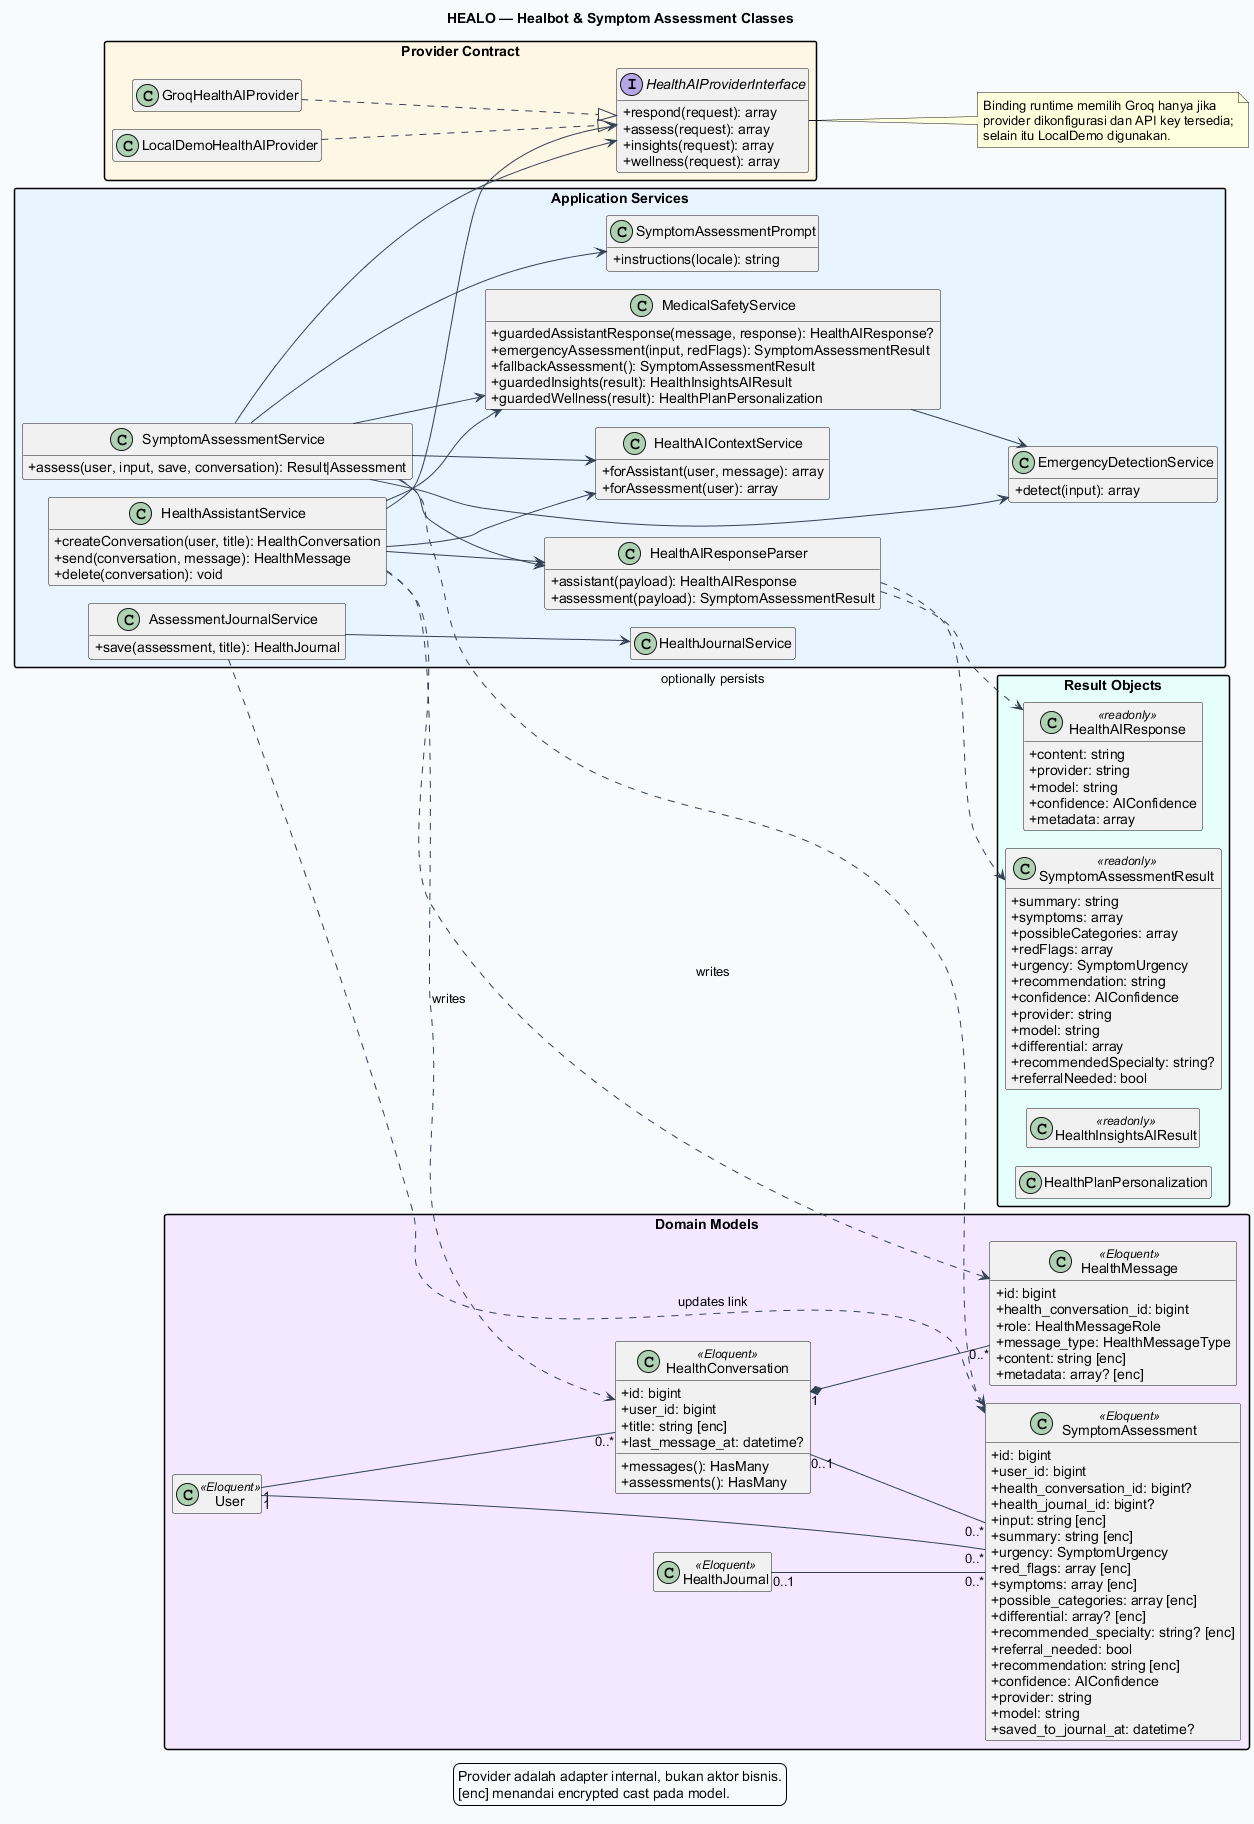

The diagram above was rendered by PlantUML. Its source (embedded in the PNG):
@startuml
!pragma layout smetana
title HEALO — Healbot & Symptom Assessment Classes
left to right direction
skinparam backgroundColor #F8FAFC
skinparam shadowing false
skinparam packageStyle rectangle
skinparam defaultFontName Arial
skinparam classAttributeIconSize 0
skinparam ArrowColor #334155
hide empty members

package "Domain Models" #F3E8FF {
  class User <<Eloquent>>
  class HealthJournal <<Eloquent>>
  class HealthConversation <<Eloquent>> {
    +id: bigint
    +user_id: bigint
    +title: string [enc]
    +last_message_at: datetime?
    +messages(): HasMany
    +assessments(): HasMany
  }
  class HealthMessage <<Eloquent>> {
    +id: bigint
    +health_conversation_id: bigint
    +role: HealthMessageRole
    +message_type: HealthMessageType
    +content: string [enc]
    +metadata: array? [enc]
  }
  class SymptomAssessment <<Eloquent>> {
    +id: bigint
    +user_id: bigint
    +health_conversation_id: bigint?
    +health_journal_id: bigint?
    +input: string [enc]
    +summary: string [enc]
    +urgency: SymptomUrgency
    +red_flags: array [enc]
    +symptoms: array [enc]
    +possible_categories: array [enc]
    +differential: array? [enc]
    +recommended_specialty: string? [enc]
    +referral_needed: bool
    +recommendation: string [enc]
    +confidence: AIConfidence
    +provider: string
    +model: string
    +saved_to_journal_at: datetime?
  }
}

package "Application Services" #E8F4FF {
  class HealthAssistantService {
    +createConversation(user, title): HealthConversation
    +send(conversation, message): HealthMessage
    +delete(conversation): void
  }
  class SymptomAssessmentService {
    +assess(user, input, save, conversation): Result|Assessment
  }
  class AssessmentJournalService {
    +save(assessment, title): HealthJournal
  }
  class HealthAIContextService {
    +forAssistant(user, message): array
    +forAssessment(user): array
  }
  class HealthAIResponseParser {
    +assistant(payload): HealthAIResponse
    +assessment(payload): SymptomAssessmentResult
  }
  class EmergencyDetectionService {
    +detect(input): array
  }
  class MedicalSafetyService {
    +guardedAssistantResponse(message, response): HealthAIResponse?
    +emergencyAssessment(input, redFlags): SymptomAssessmentResult
    +fallbackAssessment(): SymptomAssessmentResult
    +guardedInsights(result): HealthInsightsAIResult
    +guardedWellness(result): HealthPlanPersonalization
  }
  class SymptomAssessmentPrompt {
    +instructions(locale): string
  }
  class HealthJournalService
}

package "Provider Contract" #FFF7E6 {
  interface HealthAIProviderInterface {
    +respond(request): array
    +assess(request): array
    +insights(request): array
    +wellness(request): array
  }
  class GroqHealthAIProvider
  class LocalDemoHealthAIProvider
}

package "Result Objects" #E6FFFB {
  class HealthAIResponse <<readonly>> {
    +content: string
    +provider: string
    +model: string
    +confidence: AIConfidence
    +metadata: array
  }
  class SymptomAssessmentResult <<readonly>> {
    +summary: string
    +symptoms: array
    +possibleCategories: array
    +redFlags: array
    +urgency: SymptomUrgency
    +recommendation: string
    +confidence: AIConfidence
    +provider: string
    +model: string
    +differential: array
    +recommendedSpecialty: string?
    +referralNeeded: bool
  }
  class HealthInsightsAIResult <<readonly>>
  class HealthPlanPersonalization
}

User "1" -- "0..*" HealthConversation
HealthConversation "1" *-- "0..*" HealthMessage
User "1" -- "0..*" SymptomAssessment
HealthConversation "0..1" -- "0..*" SymptomAssessment
HealthJournal "0..1" -- "0..*" SymptomAssessment

HealthAssistantService --> HealthAIProviderInterface
HealthAssistantService --> HealthAIContextService
HealthAssistantService --> HealthAIResponseParser
HealthAssistantService --> MedicalSafetyService
HealthAssistantService ..> HealthConversation : writes
HealthAssistantService ..> HealthMessage : writes

SymptomAssessmentService --> HealthAIProviderInterface
SymptomAssessmentService --> HealthAIContextService
SymptomAssessmentService --> HealthAIResponseParser
SymptomAssessmentService --> EmergencyDetectionService
SymptomAssessmentService --> MedicalSafetyService
SymptomAssessmentService --> SymptomAssessmentPrompt
SymptomAssessmentService ..> SymptomAssessment : optionally persists

AssessmentJournalService --> HealthJournalService
AssessmentJournalService ..> SymptomAssessment : updates link
MedicalSafetyService --> EmergencyDetectionService
HealthAIResponseParser ..> HealthAIResponse
HealthAIResponseParser ..> SymptomAssessmentResult

GroqHealthAIProvider ..|> HealthAIProviderInterface
LocalDemoHealthAIProvider ..|> HealthAIProviderInterface

note right of HealthAIProviderInterface
  Binding runtime memilih Groq hanya jika
  provider dikonfigurasi dan API key tersedia;
  selain itu LocalDemo digunakan.
end note

legend bottom
  Provider adalah adapter internal, bukan aktor bisnis.
  [enc] menandai encrypted cast pada model.
endlegend
@enduml